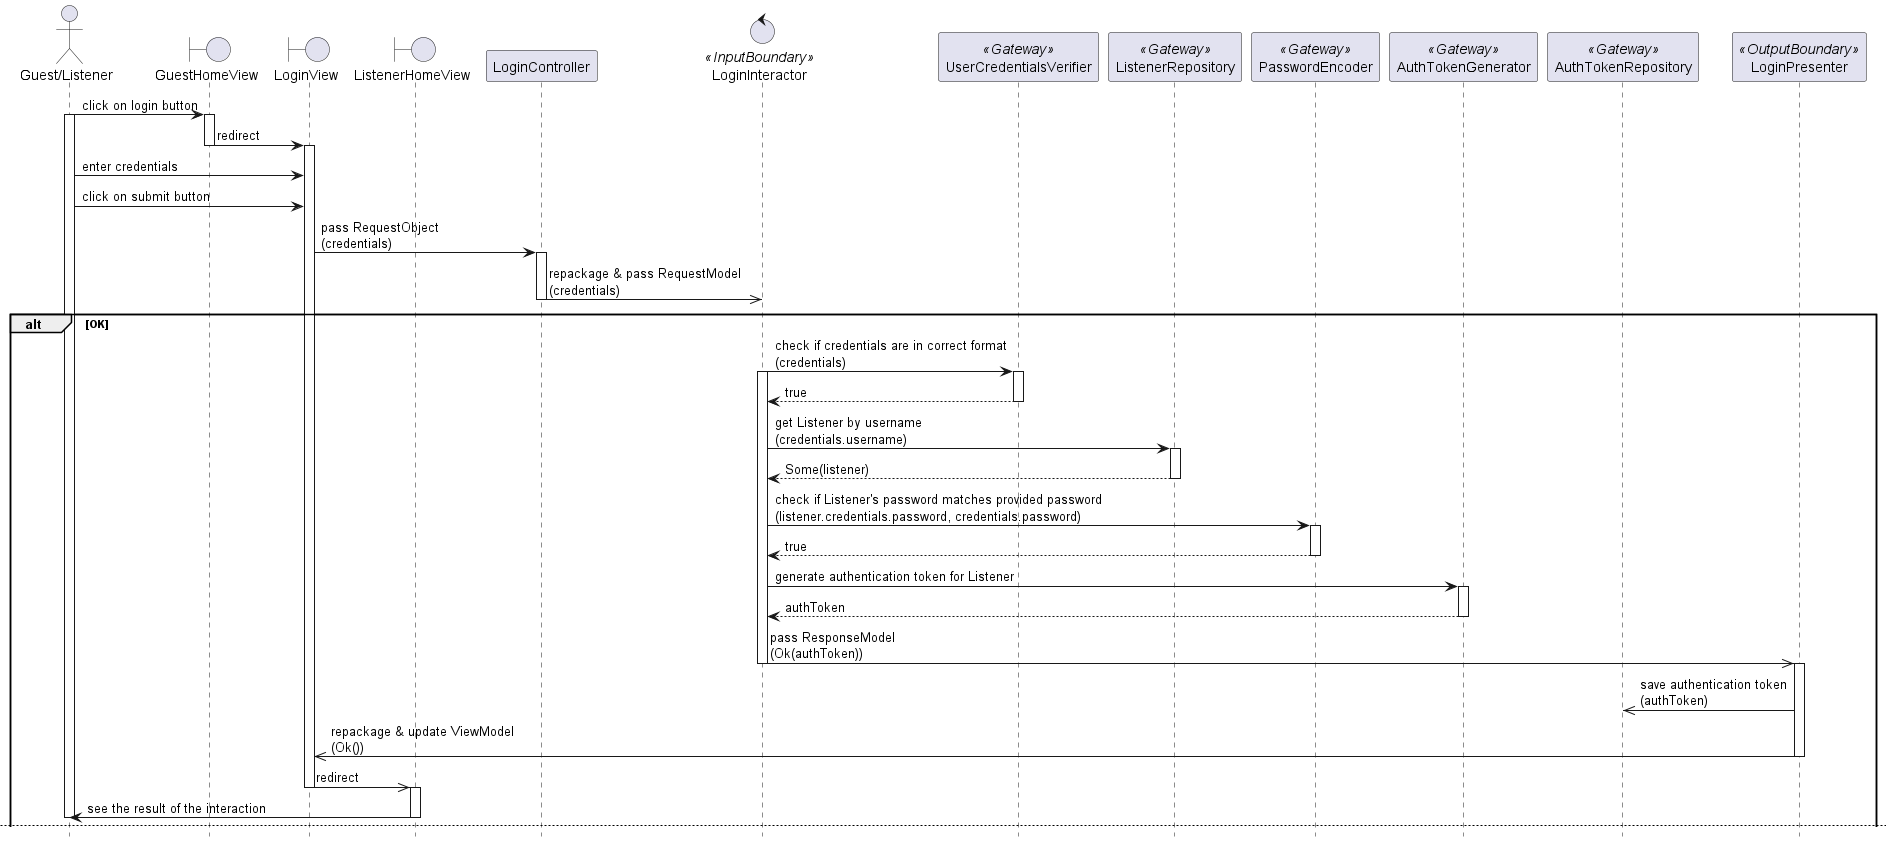

The diagram above was rendered by PlantUML. Its source (embedded in the PNG):
@startuml

hide footbox
skinparam BackgroundColor transparent

actor "Guest/Listener"
boundary GuestHomeView
boundary LoginView
boundary ListenerHomeView
participant LoginController
control LoginInteractor <<InputBoundary>>
participant UserCredentialsVerifier <<Gateway>>
participant ListenerRepository <<Gateway>>
participant PasswordEncoder <<Gateway>>
participant AuthTokenGenerator <<Gateway>>
participant AuthTokenRepository <<Gateway>>
participant LoginPresenter <<OutputBoundary>>

"Guest/Listener" -> GuestHomeView: click on login button
activate "Guest/Listener"

activate GuestHomeView

GuestHomeView -> LoginView: redirect
deactivate GuestHomeView
activate LoginView

"Guest/Listener" -> LoginView: enter credentials
"Guest/Listener" -> LoginView: click on submit button
LoginView -> LoginController: pass RequestObject\n(credentials)
activate LoginController

LoginController ->> LoginInteractor: repackage & pass RequestModel\n(credentials)
deactivate LoginController
    
alt OK
    LoginInteractor -> UserCredentialsVerifier: check if credentials are in correct format\n(credentials)
    activate LoginInteractor
    activate UserCredentialsVerifier
    return true
    deactivate UserCredentialsVerifier

    LoginInteractor -> ListenerRepository: get Listener by username\n(credentials.username)
    activate ListenerRepository
    return Some(listener)
    deactivate ListenerRepository

    LoginInteractor -> PasswordEncoder: check if Listener's password matches provided password\n(listener.credentials.password, credentials.password)
    activate PasswordEncoder
    return true
    deactivate PasswordEncoder

    LoginInteractor -> AuthTokenGenerator: generate authentication token for Listener
    activate AuthTokenGenerator
    return authToken
    deactivate AuthTokenGenerator

    LoginInteractor ->> LoginPresenter: pass ResponseModel\n(Ok(authToken))
    deactivate LoginInteractor
    activate LoginPresenter

    LoginPresenter ->> AuthTokenRepository: save authentication token\n(authToken)

    LoginPresenter ->> LoginView: repackage & update ViewModel\n(Ok())
    deactivate LoginPresenter

    LoginView ->> ListenerHomeView: redirect
    deactivate LoginView
    activate ListenerHomeView

    ListenerHomeView -> "Guest/Listener": see the result of the interaction
    deactivate "Guest/Listener"
    deactivate ListenerHomeView
    newpage

else Error: Credentials in incorrect format
    LoginInteractor -> UserCredentialsVerifier: check if credentials are in correct format\n(credentials)
    activate "Guest/Listener"
    activate LoginView
    activate LoginInteractor
    activate UserCredentialsVerifier
    return false
    deactivate UserCredentialsVerifier

    LoginInteractor ->> LoginPresenter: pass ResponseModel\n(Err(CredentialsMalformed))
    deactivate LoginInteractor
    activate LoginPresenter

    LoginPresenter ->> LoginView: update ViewModel\n(Err(CredentialsMalformed))
    deactivate LoginPresenter
    
    LoginView -> "Guest/Listener": see the result of the interaction
    deactivate LoginView
    deactivate "Guest/Listener"

else Error: Listener does not exist
    LoginInteractor -> UserCredentialsVerifier: check if credentials are in correct format\n(credentials)
    activate "Guest/Listener"
    activate LoginView
    activate LoginInteractor
    activate UserCredentialsVerifier
    return true
    deactivate UserCredentialsVerifier

    LoginInteractor -> ListenerRepository: get Listener by username\n(credentials.username)
    activate ListenerRepository
    return None
    deactivate ListenerRepository

    LoginInteractor ->> LoginPresenter: pass ResponseModel\n(Err(CredentialsInvalid))
    deactivate LoginInteractor
    activate LoginPresenter

    LoginPresenter ->> LoginView: repackage & update ViewModel\n(Err(CredentialsInvalid))
    deactivate LoginPresenter

    LoginView -> "Guest/Listener": see the result of the interaction
    deactivate LoginView
    deactivate "Guest/Listener"

else Error: Password does not match
    LoginInteractor -> UserCredentialsVerifier: check if credentials are in correct format\n(credentials)
    activate "Guest/Listener"
    activate LoginView
    activate LoginInteractor
    activate UserCredentialsVerifier
    return true
    deactivate UserCredentialsVerifier

    LoginInteractor -> ListenerRepository: get Listener by username\n(credentials.username)
    activate ListenerRepository
    return Some(listener)
    deactivate ListenerRepository

    LoginInteractor -> PasswordEncoder: check if Listener's password matches provided password\n(listener.credentials.password, credentials.password)
    activate PasswordEncoder
    return false
    deactivate PasswordEncoder

    LoginInteractor ->> LoginPresenter: pass ResponseModel\n(Err(CredentialsInvalid))
    deactivate LoginInteractor
    activate LoginPresenter

    LoginPresenter ->> LoginView: repackage & update ViewModel\n(Err(CredentialsInvalid))
    deactivate LoginPresenter

    LoginView -> "Guest/Listener": see the result of the interaction
    deactivate LoginView
    deactivate "Guest/Listener"
    
end

deactivate LoginView

@enduml